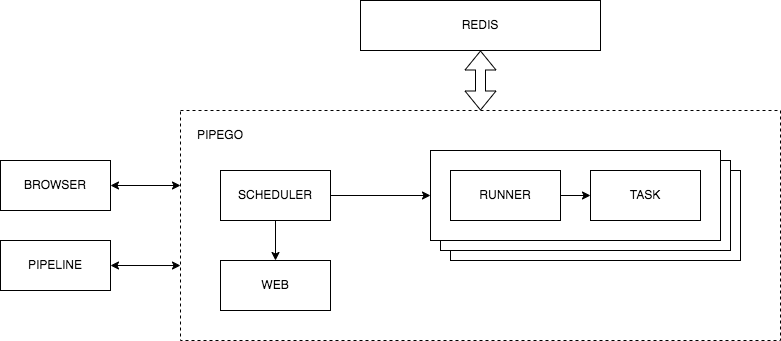

The diagram above was exported from draw.io. Its source (the exported page's mxGraphModel, read from the mxfile embedded in the PNG):
<mxGraphModel dx="1064" dy="773" grid="1" gridSize="10" guides="1" tooltips="1" connect="0" arrows="1" fold="1" page="1" pageScale="1" pageWidth="850" pageHeight="1100" math="0" shadow="0">
  <root>
    <mxCell id="0" />
    <mxCell id="1" parent="0" />
    <mxCell id="4" value="" style="rounded=0;whiteSpace=wrap;html=1;dashed=1;" vertex="1" parent="1">
      <mxGeometry x="330" y="140" width="600" height="230" as="geometry" />
    </mxCell>
    <mxCell id="17" value="" style="rounded=0;whiteSpace=wrap;html=1;" vertex="1" parent="1">
      <mxGeometry x="600" y="200" width="290" height="90" as="geometry" />
    </mxCell>
    <mxCell id="16" value="" style="rounded=0;whiteSpace=wrap;html=1;" vertex="1" parent="1">
      <mxGeometry x="590" y="190" width="290" height="90" as="geometry" />
    </mxCell>
    <mxCell id="14" value="" style="rounded=0;whiteSpace=wrap;html=1;" vertex="1" parent="1">
      <mxGeometry x="580" y="180" width="290" height="90" as="geometry" />
    </mxCell>
    <mxCell id="5" value="PIPEGO" style="text;html=1;strokeColor=none;fillColor=none;align=center;verticalAlign=middle;whiteSpace=wrap;rounded=0;" vertex="1" parent="1">
      <mxGeometry x="340" y="150" width="60" height="30" as="geometry" />
    </mxCell>
    <mxCell id="6" value="WEB" style="rounded=0;whiteSpace=wrap;html=1;" vertex="1" parent="1">
      <mxGeometry x="370" y="290" width="110" height="50" as="geometry" />
    </mxCell>
    <mxCell id="7" value="BROWSER" style="rounded=0;whiteSpace=wrap;html=1;" vertex="1" parent="1">
      <mxGeometry x="150" y="190" width="110" height="50" as="geometry" />
    </mxCell>
    <mxCell id="8" value="PIPELINE" style="rounded=0;whiteSpace=wrap;html=1;" vertex="1" parent="1">
      <mxGeometry x="150" y="270" width="110" height="50" as="geometry" />
    </mxCell>
    <mxCell id="9" value="SCHEDULER" style="rounded=0;whiteSpace=wrap;html=1;" vertex="1" parent="1">
      <mxGeometry x="370" y="200" width="110" height="50" as="geometry" />
    </mxCell>
    <mxCell id="10" value="RUNNER" style="rounded=0;whiteSpace=wrap;html=1;" vertex="1" parent="1">
      <mxGeometry x="600" y="200" width="110" height="50" as="geometry" />
    </mxCell>
    <mxCell id="12" value="REDIS" style="rounded=0;whiteSpace=wrap;html=1;" vertex="1" parent="1">
      <mxGeometry x="510" y="30" width="240" height="50" as="geometry" />
    </mxCell>
    <mxCell id="15" value="TASK" style="rounded=0;whiteSpace=wrap;html=1;" vertex="1" parent="1">
      <mxGeometry x="740" y="200" width="110" height="50" as="geometry" />
    </mxCell>
    <mxCell id="18" value="" style="endArrow=classic;html=1;entryX=0;entryY=0.5;entryDx=0;entryDy=0;exitX=1;exitY=0.5;exitDx=0;exitDy=0;" edge="1" parent="1" source="10" target="15">
      <mxGeometry width="50" height="50" relative="1" as="geometry">
        <mxPoint x="600" y="310" as="sourcePoint" />
        <mxPoint x="650" y="260" as="targetPoint" />
      </mxGeometry>
    </mxCell>
    <mxCell id="20" value="" style="endArrow=classic;html=1;entryX=0;entryY=0.5;entryDx=0;entryDy=0;exitX=1;exitY=0.5;exitDx=0;exitDy=0;" edge="1" parent="1" source="9" target="14">
      <mxGeometry width="50" height="50" relative="1" as="geometry">
        <mxPoint x="480" y="320" as="sourcePoint" />
        <mxPoint x="530" y="270" as="targetPoint" />
      </mxGeometry>
    </mxCell>
    <mxCell id="22" value="" style="endArrow=classic;html=1;exitX=0.5;exitY=1;exitDx=0;exitDy=0;entryX=0.5;entryY=0;entryDx=0;entryDy=0;" edge="1" parent="1" source="9" target="6">
      <mxGeometry width="50" height="50" relative="1" as="geometry">
        <mxPoint x="450" y="290" as="sourcePoint" />
        <mxPoint x="500" y="240" as="targetPoint" />
      </mxGeometry>
    </mxCell>
    <mxCell id="23" value="" style="endArrow=classic;startArrow=classic;html=1;exitX=1;exitY=0.5;exitDx=0;exitDy=0;" edge="1" parent="1" source="7">
      <mxGeometry width="50" height="50" relative="1" as="geometry">
        <mxPoint x="450" y="290" as="sourcePoint" />
        <mxPoint x="330" y="215" as="targetPoint" />
      </mxGeometry>
    </mxCell>
    <mxCell id="24" value="" style="endArrow=classic;startArrow=classic;html=1;exitX=1;exitY=0.5;exitDx=0;exitDy=0;entryX=0;entryY=0.674;entryDx=0;entryDy=0;entryPerimeter=0;" edge="1" parent="1" source="8" target="4">
      <mxGeometry width="50" height="50" relative="1" as="geometry">
        <mxPoint x="270" y="224.99999999999994" as="sourcePoint" />
        <mxPoint x="340" y="224.99999999999994" as="targetPoint" />
      </mxGeometry>
    </mxCell>
    <mxCell id="26" value="" style="shape=flexArrow;endArrow=classic;startArrow=classic;html=1;entryX=0.5;entryY=1;entryDx=0;entryDy=0;exitX=0.5;exitY=0;exitDx=0;exitDy=0;" edge="1" parent="1" source="4" target="12">
      <mxGeometry width="100" height="100" relative="1" as="geometry">
        <mxPoint x="480" y="300" as="sourcePoint" />
        <mxPoint x="580" y="200" as="targetPoint" />
      </mxGeometry>
    </mxCell>
  </root>
</mxGraphModel>